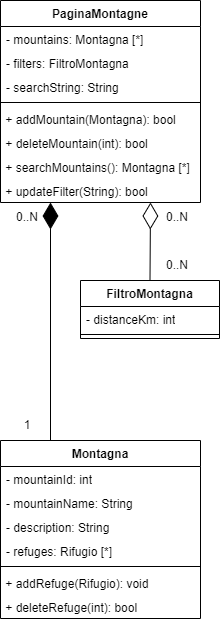

The diagram above was exported from draw.io. Its source (the exported page's mxGraphModel, read from the mxfile embedded in the PNG):
<mxGraphModel dx="7822" dy="3207" grid="1" gridSize="10" guides="1" tooltips="1" connect="1" arrows="1" fold="1" page="1" pageScale="1" pageWidth="3300" pageHeight="2339" math="0" shadow="0">
  <root>
    <mxCell id="0" />
    <mxCell id="1" parent="0" />
    <mxCell id="2" value="PaginaMontagne" style="swimlane;fontStyle=1;align=center;verticalAlign=top;childLayout=stackLayout;horizontal=1;startSize=26;horizontalStack=0;resizeParent=1;resizeParentMax=0;resizeLast=0;collapsible=1;marginBottom=0;whiteSpace=wrap;html=1;" vertex="1" parent="1">
      <mxGeometry x="-6560" y="-2160" width="200" height="202" as="geometry" />
    </mxCell>
    <mxCell id="3" value="- mountains: Montagna [*]" style="text;strokeColor=none;fillColor=none;align=left;verticalAlign=top;spacingLeft=4;spacingRight=4;overflow=hidden;rotatable=0;points=[[0,0.5],[1,0.5]];portConstraint=eastwest;whiteSpace=wrap;html=1;" vertex="1" parent="2">
      <mxGeometry y="26" width="200" height="24" as="geometry" />
    </mxCell>
    <mxCell id="4" value="- filters: FiltroMontagna" style="text;strokeColor=none;fillColor=none;align=left;verticalAlign=top;spacingLeft=4;spacingRight=4;overflow=hidden;rotatable=0;points=[[0,0.5],[1,0.5]];portConstraint=eastwest;whiteSpace=wrap;html=1;" vertex="1" parent="2">
      <mxGeometry y="50" width="200" height="24" as="geometry" />
    </mxCell>
    <mxCell id="5" value="- searchString: String" style="text;strokeColor=none;fillColor=none;align=left;verticalAlign=top;spacingLeft=4;spacingRight=4;overflow=hidden;rotatable=0;points=[[0,0.5],[1,0.5]];portConstraint=eastwest;whiteSpace=wrap;html=1;" vertex="1" parent="2">
      <mxGeometry y="74" width="200" height="24" as="geometry" />
    </mxCell>
    <mxCell id="6" value="" style="line;strokeWidth=1;fillColor=none;align=left;verticalAlign=middle;spacingTop=-1;spacingLeft=3;spacingRight=3;rotatable=0;labelPosition=right;points=[];portConstraint=eastwest;strokeColor=inherit;" vertex="1" parent="2">
      <mxGeometry y="98" width="200" height="8" as="geometry" />
    </mxCell>
    <mxCell id="7" value="&amp;nbsp;+ addMountain(Montagna): bool" style="text;whiteSpace=wrap;html=1;" vertex="1" parent="2">
      <mxGeometry y="106" width="200" height="24" as="geometry" />
    </mxCell>
    <mxCell id="8" value="&amp;nbsp;+ deleteMountain(int): bool" style="text;whiteSpace=wrap;html=1;" vertex="1" parent="2">
      <mxGeometry y="130" width="200" height="24" as="geometry" />
    </mxCell>
    <mxCell id="9" value="&amp;nbsp;+ searchMountains(): Montagna [*]" style="text;whiteSpace=wrap;html=1;" vertex="1" parent="2">
      <mxGeometry y="154" width="200" height="24" as="geometry" />
    </mxCell>
    <mxCell id="10" value="&amp;nbsp;+ updateFilter(String): bool" style="text;whiteSpace=wrap;html=1;" vertex="1" parent="2">
      <mxGeometry y="178" width="200" height="24" as="geometry" />
    </mxCell>
    <mxCell id="11" value="FiltroMontagna" style="swimlane;fontStyle=1;align=center;verticalAlign=top;childLayout=stackLayout;horizontal=1;startSize=26;horizontalStack=0;resizeParent=1;resizeParentMax=0;resizeLast=0;collapsible=1;marginBottom=0;whiteSpace=wrap;html=1;" vertex="1" parent="1">
      <mxGeometry x="-6480" y="-1880" width="139" height="58" as="geometry" />
    </mxCell>
    <mxCell id="12" value="- distanceKm: int" style="text;strokeColor=none;fillColor=none;align=left;verticalAlign=top;spacingLeft=4;spacingRight=4;overflow=hidden;rotatable=0;points=[[0,0.5],[1,0.5]];portConstraint=eastwest;whiteSpace=wrap;html=1;" vertex="1" parent="11">
      <mxGeometry y="26" width="139" height="24" as="geometry" />
    </mxCell>
    <mxCell id="13" value="" style="line;strokeWidth=1;fillColor=none;align=left;verticalAlign=middle;spacingTop=-1;spacingLeft=3;spacingRight=3;rotatable=0;labelPosition=right;points=[];portConstraint=eastwest;strokeColor=inherit;" vertex="1" parent="11">
      <mxGeometry y="50" width="139" height="8" as="geometry" />
    </mxCell>
    <mxCell id="14" value="" style="endArrow=diamondThin;endFill=0;endSize=24;html=1;rounded=0;exitX=0.5;exitY=0;exitDx=0;exitDy=0;entryX=0.75;entryY=1;entryDx=0;entryDy=0;" edge="1" source="11" target="2" parent="1">
      <mxGeometry width="160" relative="1" as="geometry">
        <mxPoint x="-6466" y="-1800" as="sourcePoint" />
        <mxPoint x="-6350" y="-2050" as="targetPoint" />
        <Array as="points" />
      </mxGeometry>
    </mxCell>
    <mxCell id="15" value="Montagna" style="swimlane;fontStyle=1;align=center;verticalAlign=top;childLayout=stackLayout;horizontal=1;startSize=26;horizontalStack=0;resizeParent=1;resizeParentMax=0;resizeLast=0;collapsible=1;marginBottom=0;whiteSpace=wrap;html=1;" vertex="1" parent="1">
      <mxGeometry x="-6560" y="-1720" width="200" height="178" as="geometry" />
    </mxCell>
    <mxCell id="16" value="- mountainId: int" style="text;strokeColor=none;fillColor=none;align=left;verticalAlign=top;spacingLeft=4;spacingRight=4;overflow=hidden;rotatable=0;points=[[0,0.5],[1,0.5]];portConstraint=eastwest;whiteSpace=wrap;html=1;" vertex="1" parent="15">
      <mxGeometry y="26" width="200" height="24" as="geometry" />
    </mxCell>
    <mxCell id="17" value="- mountainName: String" style="text;strokeColor=none;fillColor=none;align=left;verticalAlign=top;spacingLeft=4;spacingRight=4;overflow=hidden;rotatable=0;points=[[0,0.5],[1,0.5]];portConstraint=eastwest;whiteSpace=wrap;html=1;" vertex="1" parent="15">
      <mxGeometry y="50" width="200" height="24" as="geometry" />
    </mxCell>
    <mxCell id="18" value="- description: String" style="text;strokeColor=none;fillColor=none;align=left;verticalAlign=top;spacingLeft=4;spacingRight=4;overflow=hidden;rotatable=0;points=[[0,0.5],[1,0.5]];portConstraint=eastwest;whiteSpace=wrap;html=1;" vertex="1" parent="15">
      <mxGeometry y="74" width="200" height="24" as="geometry" />
    </mxCell>
    <mxCell id="19" value="- refuges: Rifugio [*]&lt;br&gt;" style="text;strokeColor=none;fillColor=none;align=left;verticalAlign=top;spacingLeft=4;spacingRight=4;overflow=hidden;rotatable=0;points=[[0,0.5],[1,0.5]];portConstraint=eastwest;whiteSpace=wrap;html=1;" vertex="1" parent="15">
      <mxGeometry y="98" width="200" height="24" as="geometry" />
    </mxCell>
    <mxCell id="20" value="" style="line;strokeWidth=1;fillColor=none;align=left;verticalAlign=middle;spacingTop=-1;spacingLeft=3;spacingRight=3;rotatable=0;labelPosition=right;points=[];portConstraint=eastwest;strokeColor=inherit;" vertex="1" parent="15">
      <mxGeometry y="122" width="200" height="8" as="geometry" />
    </mxCell>
    <mxCell id="21" value="&amp;nbsp;+ addRefuge(Rifugio): void" style="text;whiteSpace=wrap;html=1;" vertex="1" parent="15">
      <mxGeometry y="130" width="200" height="24" as="geometry" />
    </mxCell>
    <mxCell id="22" value="&amp;nbsp;+ deleteRefuge(int): bool" style="text;whiteSpace=wrap;html=1;" vertex="1" parent="15">
      <mxGeometry y="154" width="200" height="24" as="geometry" />
    </mxCell>
    <mxCell id="23" value="" style="endArrow=diamondThin;endFill=1;endSize=24;html=1;rounded=0;entryX=0.25;entryY=1;entryDx=0;entryDy=0;exitX=0.25;exitY=0;exitDx=0;exitDy=0;" edge="1" source="15" target="2" parent="1">
      <mxGeometry width="160" relative="1" as="geometry">
        <mxPoint x="-6175" y="-1383" as="sourcePoint" />
        <mxPoint x="-6336" y="-1383" as="targetPoint" />
        <Array as="points" />
      </mxGeometry>
    </mxCell>
    <mxCell id="24" value="0..N" style="text;html=1;strokeColor=none;fillColor=none;align=center;verticalAlign=middle;whiteSpace=wrap;rounded=0;" vertex="1" parent="1">
      <mxGeometry x="-6400" y="-1958" width="34" height="30" as="geometry" />
    </mxCell>
    <mxCell id="25" value="0..N" style="text;html=1;strokeColor=none;fillColor=none;align=center;verticalAlign=middle;whiteSpace=wrap;rounded=0;" vertex="1" parent="1">
      <mxGeometry x="-6400" y="-1910" width="34" height="30" as="geometry" />
    </mxCell>
    <mxCell id="26" value="0..N" style="text;html=1;strokeColor=none;fillColor=none;align=center;verticalAlign=middle;whiteSpace=wrap;rounded=0;" vertex="1" parent="1">
      <mxGeometry x="-6550" y="-1958" width="34" height="30" as="geometry" />
    </mxCell>
    <mxCell id="27" value="1" style="text;html=1;strokeColor=none;fillColor=none;align=center;verticalAlign=middle;whiteSpace=wrap;rounded=0;" vertex="1" parent="1">
      <mxGeometry x="-6550" y="-1750" width="34" height="30" as="geometry" />
    </mxCell>
  </root>
</mxGraphModel>